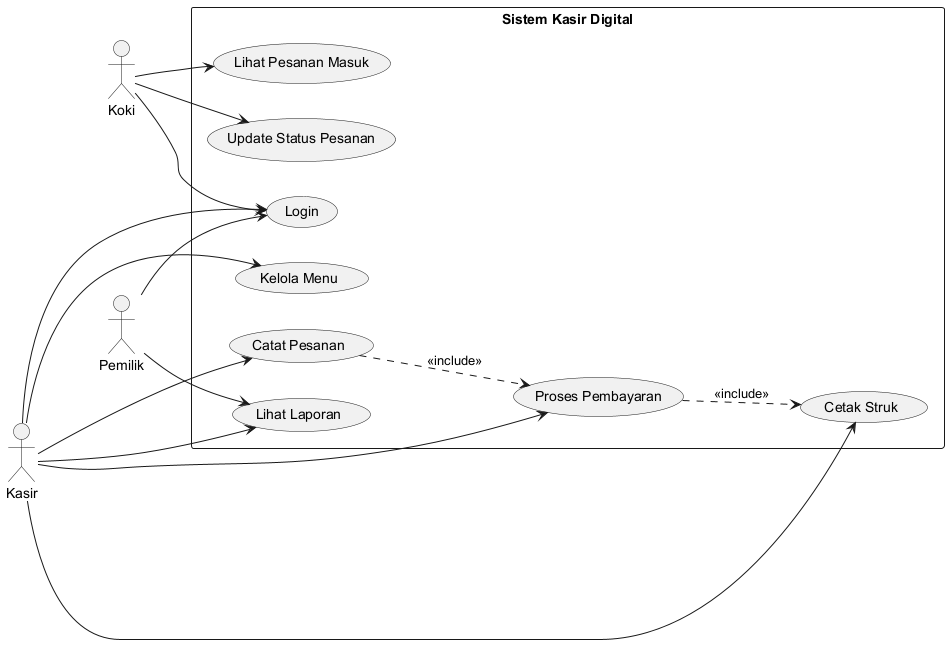

The diagram above was rendered by PlantUML. Its source (embedded in the PNG):
@startuml
left to right direction

actor "Kasir" as kasir
actor "Pemilik" as pemilik
actor "Koki" as koki

rectangle "Sistem Kasir Digital" {
  usecase (Login) as UC1
  usecase (Kelola Menu) as UC2
  usecase (Catat Pesanan) as UC3
  usecase (Proses Pembayaran) as UC4
  usecase (Cetak Struk) as UC5
  usecase (Lihat Laporan) as UC6
  usecase (Lihat Pesanan Masuk) as UC7
  usecase (Update Status Pesanan) as UC8
}

kasir --> UC1
kasir --> UC2
kasir --> UC3
kasir --> UC4
kasir --> UC5
kasir ---> UC6

pemilik --> UC1
pemilik --> UC6

koki --> UC1
koki --> UC7
koki --> UC8

UC3 ..> UC4 : <<include>>
UC4 ..> UC5 : <<include>>
@enduml